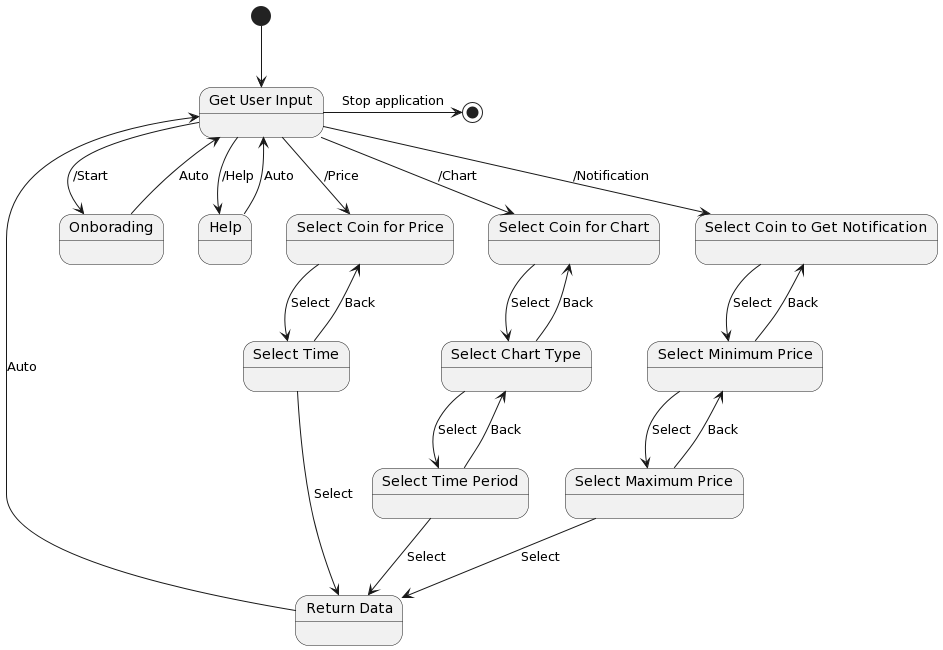

The diagram above was rendered by PlantUML. Its source (embedded in the PNG):
@startuml
state Input as "Get User Input"
state ON as "Onborading"
state Help as "Help"
state Return as "Return Data"

state CoinPrice as "Select Coin for Price"
state CoinTime as "Select Time"

state Chart as "Select Coin for Chart"
state SelectChart as "Select Chart Type"
state ChartTimePeriod as "Select Time Period"

state Notif as "Select Coin to Get Notification"
state Min as "Select Minimum Price"
state Max as "Select Maximum Price"

[*] --> Input
Input --> ON: /Start
Input --> Help: /Help
Input --> CoinPrice: /Price
Input --> Chart: /Chart
Input --> Notif: /Notification
Input -> [*]: Stop application

Help --> Input: Auto
ON --> Input: Auto

CoinPrice --> CoinTime: Select
CoinTime --> CoinPrice: Back
CoinTime --> Return: Select


Chart --> SelectChart: Select
SelectChart --> Chart: Back
SelectChart --> ChartTimePeriod: Select
ChartTimePeriod --> SelectChart: Back
ChartTimePeriod --> Return: Select

Notif --> Min: Select
Min --> Notif: Back
Min --> Max: Select
Max --> Min: Back
Max --> Return: Select

Return -left-> Input: Auto
@enduml